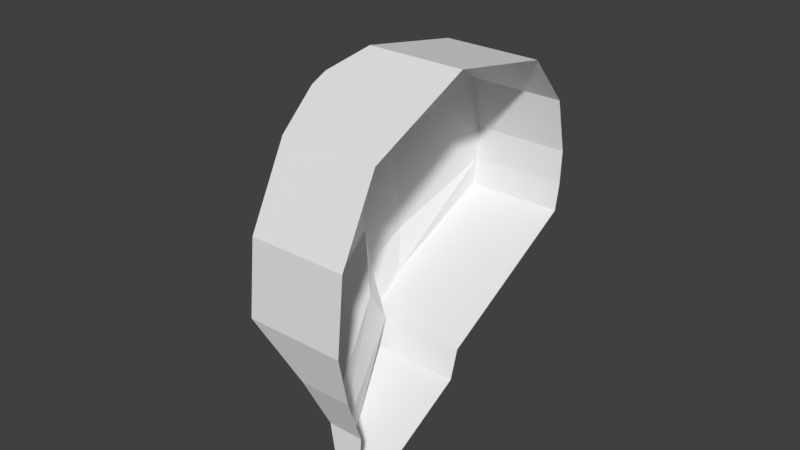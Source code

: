 # Source: ironMan.blend  (saved by Blender 2.79.0; exported with 4.5.12 LTS)
import bpy
from mathutils import Matrix  # noqa: F401  (used for matrix-valued properties, if any)

bpy.ops.wm.read_factory_settings(use_empty=True)
scene = bpy.context.scene
scene.name = 'Scene'

# ---- collections
col_collection_1 = bpy.data.collections.new('Collection 1'); scene.collection.children.link(col_collection_1)

# ---- world
world_world = bpy.data.worlds.new('World'); scene.world = world_world
world_world.color = (0.05088, 0.05088, 0.05088)
world_world.use_sun_shadow = False
world_world.sun_shadow_jitter_overblur = 0.0
world_world.cycles.sampling_method = 'MANUAL'

# ---- meshes
me_cube_004 = bpy.data.meshes.new('Cube.004')
me_cube_004.from_pydata([(-0.4424, -1.92, -1.013), (-1.0, -0.8605, 1.744), (-1.0, 1.03, -0.6148), (-1.0, 0.3339, 1.75), (-1.0, -1.54, 1.195), (-1.0, 1.267, 1.113), (-1.0, 1.339, -0.07904), (-0.5239, -2.018, 0.04141), (-1.0, 1.184, -0.3881), (-0.3547, -2.058, -0.4179), (-0.2733, -2.217, -0.7127), (-1.0, -1.912, 0.5346), (-1.0, 1.452, 0.4775), (-1.025, -0.7358, -0.7536), (-1.177, -0.2633, 1.747), (-1.177, -0.1366, 1.154), (-1.177, -0.3394, -0.01881), (-1.177, -0.4371, -0.403), (0.0, 0.3339, 1.75), (0.0, 1.03, -0.6148), (-1.177, -0.1582, 0.5608), (0.0, -1.94, -1.059), (0.0, -0.8605, 1.744), (0.0, -1.54, 1.195), (0.0, 1.267, 1.113), (0.0, 1.339, -0.07904), (0.0, -2.018, 0.04141), (0.0, -2.058, -0.4179), (0.0, 1.184, -0.3881), (0.0, -2.217, -0.7127), (0.0, 1.452, 0.4775), (0.0, -1.912, 0.5346), (0.0, -0.2633, 1.747), (-1.53e-10, -0.7358, -0.7536), (-1.177, -0.0788, 1.748), (-1.177, 0.2971, 1.141), (-1.177, 0.1793, -0.03742), (-1.177, 0.06386, -0.3984), (-1.177, 0.3394, 0.5351), (-1.065, -0.2306, -0.6823), (0.0, -0.0788, 1.748), (-0.9586, -0.9377, -0.9835), (-1.479e-09, -0.9377, -0.9835), (-0.4424, -1.94, -1.059), (-0.8639, -1.204, -0.9916), (-1.129, -0.4256, 1.747), (-1.129, -0.5178, 1.165), (-1.025, -1.042, -0.05977), (-0.9232, -0.7539, -0.4071), (-1.129, -0.5955, 0.5834), (-0.8572, -0.7481, -0.7425), (0.0, -0.4256, 1.747), (-1.077e-09, -1.21, -1.004), (-1.025, -0.8207, -0.05977)], [], [(35, 34, 3, 5), (23, 22, 1, 4), (51, 45, 1, 22), (31, 23, 4, 11), (38, 35, 5, 12), (37, 36, 6, 8), (27, 26, 7, 9), (29, 27, 9, 10), (39, 37, 8, 2), (13, 39, 2), (21, 29, 10, 0), (36, 38, 12, 6), (26, 31, 11, 7), (47, 49, 20, 16), (44, 50, 13, 41), (50, 48, 17, 13), (48, 47, 16, 17), (49, 46, 15, 20), (40, 34, 14, 32), (46, 45, 14, 15), (2, 19, 33, 13), (6, 12, 30, 25), (2, 8, 28, 19), (8, 6, 25, 28), (12, 5, 24, 30), (44, 52, 21, 0), (5, 3, 18, 24), (18, 3, 34, 40), (16, 20, 38, 36), (13, 17, 37, 39), (17, 16, 36, 37), (20, 15, 35, 38), (15, 14, 34, 35), (13, 33, 42, 41), (41, 42, 52, 44), (4, 1, 45, 46), (11, 4, 46, 49), (9, 7, 47, 48), (10, 9, 48, 50), (0, 10, 50, 44), (7, 11, 49, 47), (32, 14, 45, 51)])
_k = {(0, 44): 1.0, (1, 4): 0.14902, (2, 19): 1.0, (4, 11): 0.14902, (7, 9): 1.0, (9, 10): 1.0, (0, 10): 1.0, (10, 29): 1.0, (7, 11): 1.0, (0, 21): 1.0, (13, 41): 1.0, (41, 44): 1.0, (47, 48): 1.0, (48, 50): 1.0}
me_cube_004.attributes.new('crease_edge', 'FLOAT', 'EDGE').data.foreach_set('value', [_k.get((min(e.vertices), max(e.vertices)), 0.0) for e in me_cube_004.edges])
_uv = me_cube_004.uv_layers.new(name='UVMap')
_uv.uv.foreach_set('vector', [0.1623, 0.1964, 0.02511, 0.249, 0.04048, 0.1732, 0.2034, 0.01509, 0.5482, 0.144, 0.5482, 4.648e-08, 0.7557, 0.0, 0.7557, 0.144, 0.7557, 0.3293, 0.99, 0.3293, 0.9632, 0.4141, 0.7557, 0.4141, 0.5482, 0.2891, 0.5482, 0.144, 0.7557, 0.144, 0.7557, 0.2891, 0.2877, 0.2078, 0.1623, 0.1964, 0.2034, 0.01509, 0.3397, 0.0, 0.4688, 0.2904, 0.3991, 0.2567, 0.4495, 0.03937, 0.5073, 0.07897, 0.5482, 0.4742, 0.5482, 0.3869, 0.6569, 0.3869, 0.6218, 0.4742, 0.5482, 0.5386, 0.5482, 0.4742, 0.6218, 0.4742, 0.6049, 0.5386, 0.5174, 0.3579, 0.4688, 0.2904, 0.5073, 0.07897, 0.5482, 0.1158, 0.7609, 0.5386, 0.7692, 0.6377, 0.7558, 0.8838, 0.1989, 0.95, 0.1976, 1.0, 0.1409, 1.0, 0.1069, 0.9455, 0.3991, 0.2567, 0.2877, 0.2078, 0.3397, 0.0, 0.4495, 0.03937, 0.5482, 0.3869, 0.5482, 0.2891, 0.7557, 0.2891, 0.6569, 0.3869, 0.3622, 0.494, 0.2455, 0.386, 0.265, 0.3022, 0.3772, 0.3554, 0.2889, 0.9217, 0.2642, 0.8508, 0.2979, 0.8424, 0.3019, 0.8989, 0.2642, 0.8508, 0.258, 0.7882, 0.3019, 0.754, 0.2979, 0.8424, 0.444, 0.452, 0.3622, 0.494, 0.3772, 0.3554, 0.4523, 0.3864, 0.2455, 0.386, 0.1294, 0.3526, 0.1446, 0.279, 0.265, 0.3022, 0.7557, 0.2617, 1.0, 0.2617, 1.0, 0.2977, 0.7557, 0.2977, 0.1294, 0.3526, 0.01373, 0.3163, 0.01885, 0.2843, 0.1446, 0.279, 0.7558, 0.8838, 0.5483, 0.8838, 0.5482, 0.5386, 0.7609, 0.5386, 0.7692, 0.7524, 0.7692, 0.6429, 0.9767, 0.6429, 0.9767, 0.7524, 0.7692, 0.8711, 0.7692, 0.8194, 0.9767, 0.8194, 0.9767, 0.8711, 0.7692, 0.8194, 0.7692, 0.7524, 0.9767, 0.7524, 0.9767, 0.8194, 0.7692, 0.6429, 0.7692, 0.5386, 0.9767, 0.5386, 0.9767, 0.6429, 0.01959, 0.806, 0.1989, 0.8072, 0.1989, 0.95, 0.1069, 0.9455, 0.9632, 0.0, 0.9632, 0.1813, 0.7557, 0.1813, 0.7557, 4.648e-08, 0.7557, 0.1813, 0.9632, 0.1813, 1.0, 0.2617, 0.7557, 0.2617, 0.3772, 0.3554, 0.265, 0.3022, 0.2877, 0.2078, 0.3991, 0.2567, 0.5147, 0.4576, 0.4523, 0.3864, 0.4688, 0.2904, 0.5174, 0.3579, 0.4523, 0.3864, 0.3772, 0.3554, 0.3991, 0.2567, 0.4688, 0.2904, 0.265, 0.3022, 0.1446, 0.279, 0.1623, 0.1964, 0.2877, 0.2078, 0.1446, 0.279, 0.01885, 0.2843, 0.02511, 0.249, 0.1623, 0.1964, 0.258, 0.754, 0.258, 0.9538, 0.1989, 0.9538, 0.1989, 0.767, 0.0, 0.754, 0.1989, 0.754, 0.1989, 0.8072, 0.01959, 0.806, 0.08859, 0.5497, 0.0, 0.402, 0.01373, 0.3163, 0.1294, 0.3526, 0.2105, 0.642, 0.08859, 0.5497, 0.1294, 0.3526, 0.2455, 0.386, 0.4051, 0.7126, 0.3113, 0.6871, 0.3622, 0.494, 0.444, 0.452, 0.4604, 0.754, 0.4051, 0.7126, 0.444, 0.452, 0.5133, 0.4628, 0.5309, 0.7035, 0.4604, 0.754, 0.5133, 0.4628, 0.5482, 0.558, 0.3113, 0.6871, 0.2105, 0.642, 0.2455, 0.386, 0.3622, 0.494, 0.7557, 0.2977, 1.0, 0.2977, 0.99, 0.3293, 0.7557, 0.3293])
me_cube_004.use_remesh_preserve_volume = False
me_cube_004.use_remesh_preserve_attributes = False
me_cube_004.use_mirror_vertex_groups = False
me_cube_004.update()

# ---- objects
ob_cube = bpy.data.objects.new('Cube', me_cube_004)

# ---- transforms, parenting, visibility, modifiers, constraints
ob_cube.location = (0.0, 0.0, 2.897)
ob_cube.rotation_euler = (0.4157, -0.0, 0.0)
ob_cube.scale = (0.255, 0.255, 0.255)
ob_cube.lineart.crease_threshold = 0.0
_m = ob_cube.modifiers.new('Mirror', 'MIRROR')
_m.show_render = False
_m = ob_cube.modifiers.new('Subsurf', 'SUBSURF')
_m.show_render = False
_m.uv_smooth = 'PRESERVE_CORNERS'
_m.quality = 2
_m.levels = 3
_m.show_only_control_edges = False

# ---- collection membership
col_collection_1.objects.link(ob_cube)

# ---- scene / render settings (as saved in the file)
scene.frame_start = 1; scene.frame_end = 250; scene.frame_set(0)
scene.render.engine = 'BLENDER_EEVEE_NEXT'
scene.render.resolution_percentage = 50
scene.render.dither_intensity = 0.0
scene.cycles.use_denoising = False
scene.cycles.samples = 128
scene.cycles.sampling_pattern = 'TABULATED_SOBOL'
scene.cycles.use_adaptive_sampling = False
scene.cycles.use_light_tree = False
scene.cycles.blur_glossy = 0.0
scene.cycles.sample_clamp_indirect = 0.0
scene.view_settings.view_transform = 'Standard'
bpy.context.view_layer.update()

# ---- added for rendering (the .blend has no active camera and no usable light): camera, sun
cam_auto = bpy.data.cameras.new('AutoCamera')
cam_auto.lens = 50.0
cam_auto.sensor_width = 36.0
cam_auto.clip_end = 1000.0
ob_auto_camera = bpy.data.objects.new('AutoCamera', cam_auto)
scene.collection.objects.link(ob_auto_camera)
ob_auto_camera.location = (1.30381, -1.86956, 4.10126)
ob_auto_camera.rotation_euler = (1.09748, -7.21219e-08, 0.694738)
scene.camera = ob_auto_camera
light_auto_sun = bpy.data.lights.new('AutoSun', 'SUN')
light_auto_sun.energy = 3.0
light_auto_sun.angle = 0.0523599
ob_auto_sun = bpy.data.objects.new('AutoSun', light_auto_sun)
scene.collection.objects.link(ob_auto_sun)
ob_auto_sun.rotation_euler = (0.872665, 0.174533, 0.523599)
bpy.context.view_layer.update()
